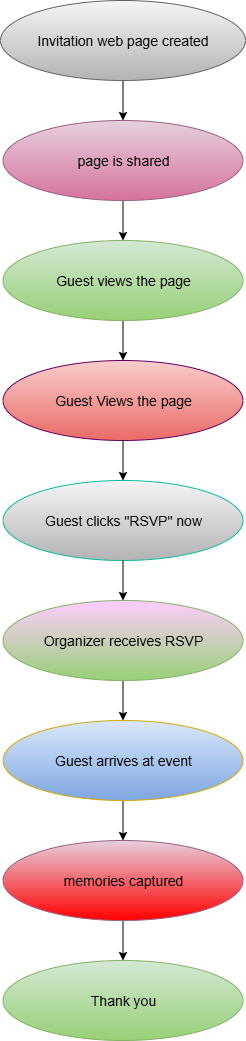

The diagram above was exported from draw.io. Its source (the exported page's mxGraphModel, read from the mxfile embedded in the PNG):
<mxGraphModel dx="1042" dy="562" grid="1" gridSize="10" guides="1" tooltips="1" connect="1" arrows="1" fold="1" page="1" pageScale="1" pageWidth="850" pageHeight="1100" math="0" shadow="0">
  <root>
    <mxCell id="0" />
    <mxCell id="1" parent="0" />
    <mxCell id="Mm5BlfSCWl5btutK6nAa-10" value="" style="edgeStyle=orthogonalEdgeStyle;rounded=0;orthogonalLoop=1;jettySize=auto;html=1;" parent="1" source="Mm5BlfSCWl5btutK6nAa-1" target="Mm5BlfSCWl5btutK6nAa-2" edge="1">
      <mxGeometry relative="1" as="geometry" />
    </mxCell>
    <mxCell id="Mm5BlfSCWl5btutK6nAa-1" value="Invitation web page created" style="ellipse;whiteSpace=wrap;html=1;fillColor=#f5f5f5;strokeColor=#666666;gradientColor=#b3b3b3;fontSize=14;" parent="1" vertex="1">
      <mxGeometry x="315" y="40" width="245" height="80" as="geometry" />
    </mxCell>
    <mxCell id="Mm5BlfSCWl5btutK6nAa-11" value="" style="edgeStyle=orthogonalEdgeStyle;rounded=0;orthogonalLoop=1;jettySize=auto;html=1;" parent="1" source="Mm5BlfSCWl5btutK6nAa-2" target="Mm5BlfSCWl5btutK6nAa-3" edge="1">
      <mxGeometry relative="1" as="geometry" />
    </mxCell>
    <mxCell id="Mm5BlfSCWl5btutK6nAa-2" value="page is shared" style="ellipse;whiteSpace=wrap;html=1;fillColor=#e6d0de;strokeColor=#996185;gradientColor=#d5739d;fontSize=14;" parent="1" vertex="1">
      <mxGeometry x="317.5" y="160" width="240" height="80" as="geometry" />
    </mxCell>
    <mxCell id="Mm5BlfSCWl5btutK6nAa-12" value="" style="edgeStyle=orthogonalEdgeStyle;rounded=0;orthogonalLoop=1;jettySize=auto;html=1;" parent="1" source="Mm5BlfSCWl5btutK6nAa-3" target="Mm5BlfSCWl5btutK6nAa-4" edge="1">
      <mxGeometry relative="1" as="geometry" />
    </mxCell>
    <mxCell id="Mm5BlfSCWl5btutK6nAa-3" value="Guest views the page" style="ellipse;whiteSpace=wrap;html=1;fillColor=#d5e8d4;gradientColor=#97d077;strokeColor=#82b366;fontSize=14;" parent="1" vertex="1">
      <mxGeometry x="317.5" y="280" width="240" height="80" as="geometry" />
    </mxCell>
    <mxCell id="Mm5BlfSCWl5btutK6nAa-14" value="" style="edgeStyle=orthogonalEdgeStyle;rounded=0;orthogonalLoop=1;jettySize=auto;html=1;" parent="1" source="Mm5BlfSCWl5btutK6nAa-9" target="Mm5BlfSCWl5btutK6nAa-6" edge="1">
      <mxGeometry relative="1" as="geometry" />
    </mxCell>
    <mxCell id="Mm5BlfSCWl5btutK6nAa-4" value="Guest Views the page" style="ellipse;whiteSpace=wrap;html=1;fillColor=#f8cecc;gradientColor=#ea6b66;strokeColor=#660066;fontSize=14;" parent="1" vertex="1">
      <mxGeometry x="317.5" y="400" width="240" height="80" as="geometry" />
    </mxCell>
    <mxCell id="Mm5BlfSCWl5btutK6nAa-17" value="" style="edgeStyle=orthogonalEdgeStyle;rounded=0;orthogonalLoop=1;jettySize=auto;html=1;" parent="1" source="Mm5BlfSCWl5btutK6nAa-6" target="Mm5BlfSCWl5btutK6nAa-8" edge="1">
      <mxGeometry relative="1" as="geometry" />
    </mxCell>
    <mxCell id="Mm5BlfSCWl5btutK6nAa-6" value="Guest arrives at event" style="ellipse;whiteSpace=wrap;html=1;fillColor=#dae8fc;strokeColor=light-dark(#d5a90b, #5c79a3);gradientColor=#7ea6e0;fontSize=14;" parent="1" vertex="1">
      <mxGeometry x="317.5" y="760" width="240" height="80" as="geometry" />
    </mxCell>
    <mxCell id="Mm5BlfSCWl5btutK6nAa-7" value="Thank you" style="ellipse;whiteSpace=wrap;html=1;fillColor=#d5e8d4;strokeColor=#82b366;gradientColor=#97d077;fontSize=14;" parent="1" vertex="1">
      <mxGeometry x="317.5" y="1000" width="240" height="80" as="geometry" />
    </mxCell>
    <mxCell id="Mm5BlfSCWl5btutK6nAa-18" value="" style="edgeStyle=orthogonalEdgeStyle;rounded=0;orthogonalLoop=1;jettySize=auto;html=1;" parent="1" source="Mm5BlfSCWl5btutK6nAa-8" target="Mm5BlfSCWl5btutK6nAa-7" edge="1">
      <mxGeometry relative="1" as="geometry" />
    </mxCell>
    <mxCell id="Mm5BlfSCWl5btutK6nAa-8" value="memories captured" style="ellipse;whiteSpace=wrap;html=1;fillColor=#e6d0de;gradientColor=#FF0000;strokeColor=#996185;fontSize=14;" parent="1" vertex="1">
      <mxGeometry x="317.5" y="880" width="240" height="80" as="geometry" />
    </mxCell>
    <mxCell id="Mm5BlfSCWl5btutK6nAa-15" value="" style="edgeStyle=orthogonalEdgeStyle;rounded=0;orthogonalLoop=1;jettySize=auto;html=1;" parent="1" source="Mm5BlfSCWl5btutK6nAa-4" target="Mm5BlfSCWl5btutK6nAa-5" edge="1">
      <mxGeometry relative="1" as="geometry">
        <mxPoint x="438" y="480" as="sourcePoint" />
        <mxPoint x="440" y="590" as="targetPoint" />
      </mxGeometry>
    </mxCell>
    <mxCell id="Mm5BlfSCWl5btutK6nAa-5" value="Guest clicks &quot;RSVP&quot; now" style="ellipse;whiteSpace=wrap;html=1;fillColor=#f5f5f5;gradientColor=#b3b3b3;strokeColor=light-dark(#0cbb9e, #959595);fontSize=14;" parent="1" vertex="1">
      <mxGeometry x="317.5" y="520" width="240" height="80" as="geometry" />
    </mxCell>
    <mxCell id="Mm5BlfSCWl5btutK6nAa-16" value="" style="edgeStyle=orthogonalEdgeStyle;rounded=0;orthogonalLoop=1;jettySize=auto;html=1;" parent="1" source="Mm5BlfSCWl5btutK6nAa-5" target="Mm5BlfSCWl5btutK6nAa-9" edge="1">
      <mxGeometry relative="1" as="geometry">
        <mxPoint x="438" y="600" as="sourcePoint" />
        <mxPoint x="450" y="750" as="targetPoint" />
      </mxGeometry>
    </mxCell>
    <mxCell id="Mm5BlfSCWl5btutK6nAa-9" value="Organizer receives RSVP" style="ellipse;whiteSpace=wrap;html=1;fillColor=#FFCCFF;gradientColor=#97d077;strokeColor=#82b366;fontSize=14;" parent="1" vertex="1">
      <mxGeometry x="317.5" y="640" width="240" height="80" as="geometry" />
    </mxCell>
  </root>
</mxGraphModel>